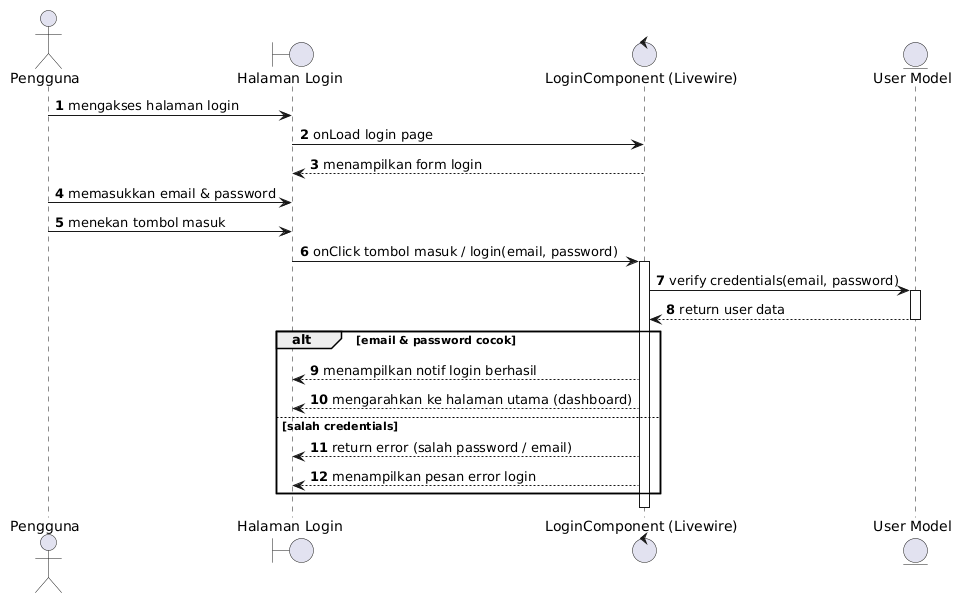

The diagram above was rendered by PlantUML. Its source (embedded in the PNG):
@startuml
autonumber

actor "Pengguna" as user
boundary "Halaman Login" as loginView
control "LoginComponent (Livewire)" as authClass
entity "User Model" as userEntity

user -> loginView : mengakses halaman login
loginView -> authClass : onLoad login page
authClass --> loginView : menampilkan form login

user -> loginView : memasukkan email & password
user -> loginView : menekan tombol masuk

loginView -> authClass : onClick tombol masuk / login(email, password)
activate authClass
authClass -> userEntity : verify credentials(email, password)
activate userEntity
userEntity --> authClass : return user data
deactivate userEntity

alt email & password cocok
    authClass --> loginView : menampilkan notif login berhasil
    authClass --> loginView : mengarahkan ke halaman utama (dashboard)
else salah credentials
    authClass --> loginView : return error (salah password / email)
    authClass --> loginView : menampilkan pesan error login
end
deactivate authClass

@endum